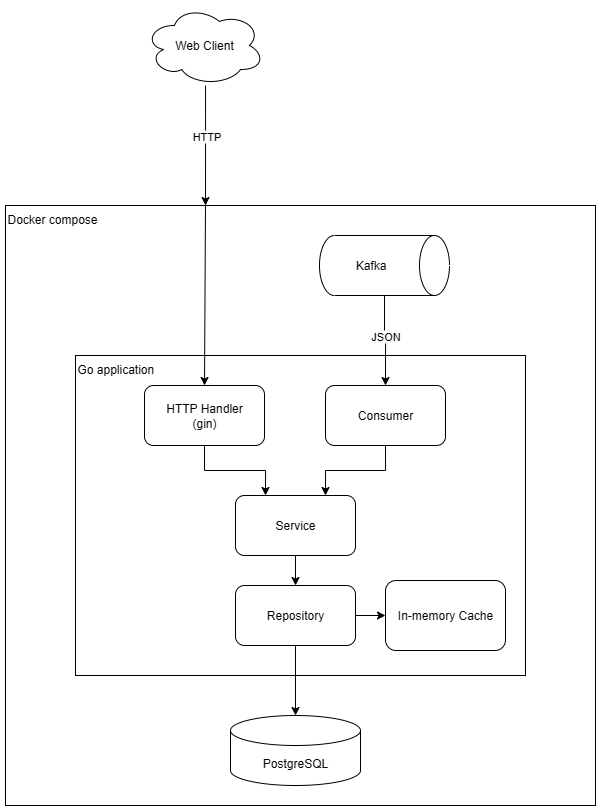

The diagram above was exported from draw.io. Its source (the exported page's mxGraphModel, read from the mxfile embedded in the PNG):
<mxGraphModel dx="1501" dy="829" grid="1" gridSize="10" guides="1" tooltips="1" connect="1" arrows="1" fold="1" page="1" pageScale="1" pageWidth="827" pageHeight="1169" math="0" shadow="0">
  <root>
    <mxCell id="0" />
    <mxCell id="1" parent="0" />
    <mxCell id="mA1s_5NcOWmyZtNBonJl-25" value="Docker compose" style="rounded=0;whiteSpace=wrap;html=1;align=left;spacing=2;spacingBottom=0;spacingTop=0;verticalAlign=top;" vertex="1" parent="1">
      <mxGeometry x="90" y="310" width="590" height="600" as="geometry" />
    </mxCell>
    <mxCell id="mA1s_5NcOWmyZtNBonJl-24" value="Go application" style="rounded=0;whiteSpace=wrap;html=1;align=left;spacing=2;spacingBottom=0;spacingTop=0;verticalAlign=top;" vertex="1" parent="1">
      <mxGeometry x="160" y="460" width="450" height="320" as="geometry" />
    </mxCell>
    <mxCell id="mA1s_5NcOWmyZtNBonJl-7" style="edgeStyle=orthogonalEdgeStyle;rounded=0;orthogonalLoop=1;jettySize=auto;html=1;exitX=0.5;exitY=1;exitDx=0;exitDy=0;entryX=0.25;entryY=0;entryDx=0;entryDy=0;" edge="1" parent="1" source="mA1s_5NcOWmyZtNBonJl-2" target="mA1s_5NcOWmyZtNBonJl-6">
      <mxGeometry relative="1" as="geometry" />
    </mxCell>
    <mxCell id="mA1s_5NcOWmyZtNBonJl-2" value="HTTP Handler&lt;br&gt;(gin)" style="rounded=1;whiteSpace=wrap;html=1;" vertex="1" parent="1">
      <mxGeometry x="229" y="490" width="120" height="60" as="geometry" />
    </mxCell>
    <mxCell id="mA1s_5NcOWmyZtNBonJl-9" style="edgeStyle=orthogonalEdgeStyle;rounded=0;orthogonalLoop=1;jettySize=auto;html=1;exitX=0.5;exitY=1;exitDx=0;exitDy=0;entryX=0.5;entryY=0;entryDx=0;entryDy=0;" edge="1" parent="1" source="mA1s_5NcOWmyZtNBonJl-6" target="mA1s_5NcOWmyZtNBonJl-8">
      <mxGeometry relative="1" as="geometry" />
    </mxCell>
    <mxCell id="mA1s_5NcOWmyZtNBonJl-6" value="Service" style="rounded=1;whiteSpace=wrap;html=1;" vertex="1" parent="1">
      <mxGeometry x="320" y="600" width="120" height="60" as="geometry" />
    </mxCell>
    <mxCell id="mA1s_5NcOWmyZtNBonJl-13" style="edgeStyle=orthogonalEdgeStyle;rounded=0;orthogonalLoop=1;jettySize=auto;html=1;exitX=1;exitY=0.5;exitDx=0;exitDy=0;entryX=0;entryY=0.5;entryDx=0;entryDy=0;" edge="1" parent="1" source="mA1s_5NcOWmyZtNBonJl-8" target="mA1s_5NcOWmyZtNBonJl-11">
      <mxGeometry relative="1" as="geometry" />
    </mxCell>
    <mxCell id="mA1s_5NcOWmyZtNBonJl-8" value="Repository" style="rounded=1;whiteSpace=wrap;html=1;" vertex="1" parent="1">
      <mxGeometry x="320" y="690" width="120" height="60" as="geometry" />
    </mxCell>
    <mxCell id="mA1s_5NcOWmyZtNBonJl-10" value="PostgreSQL" style="shape=cylinder3;whiteSpace=wrap;html=1;boundedLbl=1;backgroundOutline=1;size=15;" vertex="1" parent="1">
      <mxGeometry x="315" y="820" width="130" height="70" as="geometry" />
    </mxCell>
    <mxCell id="mA1s_5NcOWmyZtNBonJl-11" value="In-memory Cache" style="rounded=1;whiteSpace=wrap;html=1;" vertex="1" parent="1">
      <mxGeometry x="470" y="685" width="120" height="70" as="geometry" />
    </mxCell>
    <mxCell id="mA1s_5NcOWmyZtNBonJl-12" style="edgeStyle=orthogonalEdgeStyle;rounded=0;orthogonalLoop=1;jettySize=auto;html=1;exitX=0.5;exitY=1;exitDx=0;exitDy=0;entryX=0.5;entryY=0;entryDx=0;entryDy=0;entryPerimeter=0;" edge="1" parent="1" source="mA1s_5NcOWmyZtNBonJl-8" target="mA1s_5NcOWmyZtNBonJl-10">
      <mxGeometry relative="1" as="geometry" />
    </mxCell>
    <mxCell id="mA1s_5NcOWmyZtNBonJl-17" style="edgeStyle=orthogonalEdgeStyle;rounded=0;orthogonalLoop=1;jettySize=auto;html=1;entryX=0.5;entryY=0;entryDx=0;entryDy=0;" edge="1" parent="1" source="mA1s_5NcOWmyZtNBonJl-15" target="mA1s_5NcOWmyZtNBonJl-16">
      <mxGeometry relative="1" as="geometry" />
    </mxCell>
    <mxCell id="mA1s_5NcOWmyZtNBonJl-22" value="JSON" style="edgeLabel;html=1;align=center;verticalAlign=middle;resizable=0;points=[];" vertex="1" connectable="0" parent="mA1s_5NcOWmyZtNBonJl-17">
      <mxGeometry x="-0.1143" relative="1" as="geometry">
        <mxPoint as="offset" />
      </mxGeometry>
    </mxCell>
    <mxCell id="mA1s_5NcOWmyZtNBonJl-15" value="Kafka" style="shape=cylinder3;whiteSpace=wrap;html=1;boundedLbl=1;backgroundOutline=1;size=15;direction=south;" vertex="1" parent="1">
      <mxGeometry x="404" y="340" width="130" height="60" as="geometry" />
    </mxCell>
    <mxCell id="mA1s_5NcOWmyZtNBonJl-18" style="edgeStyle=orthogonalEdgeStyle;rounded=0;orthogonalLoop=1;jettySize=auto;html=1;exitX=0.5;exitY=1;exitDx=0;exitDy=0;entryX=0.75;entryY=0;entryDx=0;entryDy=0;" edge="1" parent="1" source="mA1s_5NcOWmyZtNBonJl-16" target="mA1s_5NcOWmyZtNBonJl-6">
      <mxGeometry relative="1" as="geometry" />
    </mxCell>
    <mxCell id="mA1s_5NcOWmyZtNBonJl-16" value="Consumer" style="rounded=1;whiteSpace=wrap;html=1;" vertex="1" parent="1">
      <mxGeometry x="410" y="490" width="120" height="60" as="geometry" />
    </mxCell>
    <mxCell id="mA1s_5NcOWmyZtNBonJl-20" style="edgeStyle=orthogonalEdgeStyle;rounded=0;orthogonalLoop=1;jettySize=auto;html=1;entryX=0.339;entryY=0;entryDx=0;entryDy=0;entryPerimeter=0;" edge="1" parent="1" source="mA1s_5NcOWmyZtNBonJl-19" target="mA1s_5NcOWmyZtNBonJl-25">
      <mxGeometry relative="1" as="geometry">
        <Array as="points">
          <mxPoint x="290" y="220" />
          <mxPoint x="290" y="220" />
        </Array>
      </mxGeometry>
    </mxCell>
    <mxCell id="mA1s_5NcOWmyZtNBonJl-21" value="HTTP" style="edgeLabel;html=1;align=center;verticalAlign=middle;resizable=0;points=[];" vertex="1" connectable="0" parent="mA1s_5NcOWmyZtNBonJl-20">
      <mxGeometry x="-0.1667" relative="1" as="geometry">
        <mxPoint as="offset" />
      </mxGeometry>
    </mxCell>
    <mxCell id="mA1s_5NcOWmyZtNBonJl-19" value="Web Client" style="ellipse;shape=cloud;whiteSpace=wrap;html=1;" vertex="1" parent="1">
      <mxGeometry x="229" y="110" width="120" height="80" as="geometry" />
    </mxCell>
    <mxCell id="mA1s_5NcOWmyZtNBonJl-28" value="" style="endArrow=classic;html=1;rounded=0;entryX=0.5;entryY=0;entryDx=0;entryDy=0;" edge="1" parent="1" target="mA1s_5NcOWmyZtNBonJl-2">
      <mxGeometry width="50" height="50" relative="1" as="geometry">
        <mxPoint x="290" y="309" as="sourcePoint" />
        <mxPoint x="270" y="345" as="targetPoint" />
      </mxGeometry>
    </mxCell>
  </root>
</mxGraphModel>